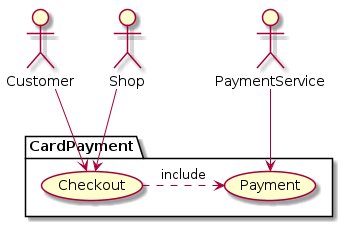

The diagram above was rendered by PlantUML. Its source (embedded in the PNG):
@startuml

actor Customer
actor Shop
actor PaymentService
package CardPayment {
    usecase "Checkout" as UC1
    usecase "Payment" as UC2
    UC1 .> UC2 :include
}
Customer --> UC1
Shop--> UC1
PaymentService --> UC2

@enduml